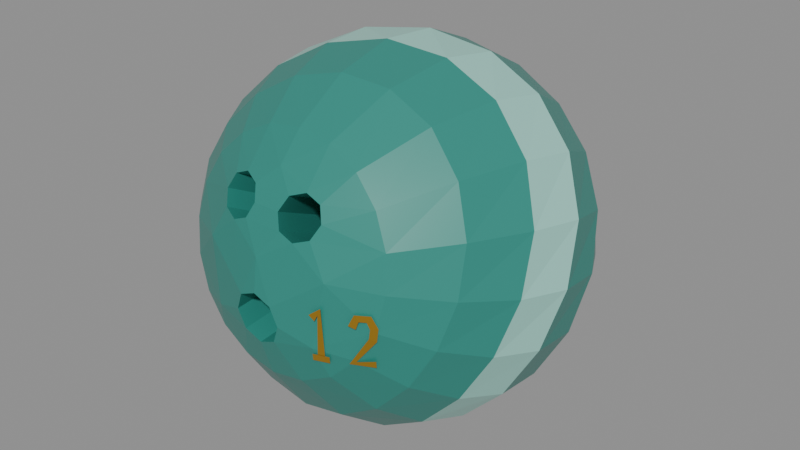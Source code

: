 # Source: cozy_bowling_ball_12lb.blend  (saved by Blender 5.2.45; exported with 4.5.12 LTS)
import bpy
from mathutils import Matrix  # noqa: F401  (used for matrix-valued properties, if any)

bpy.ops.wm.read_factory_settings(use_empty=True)
scene = bpy.context.scene
scene.name = 'Scene'

# ---- materials (node trees are filled in below, after node groups)
mat_bowling_teal_seafoam = bpy.data.materials.new('Bowling_Teal_Seafoam')
mat_bowling_teal_seafoam.diffuse_color = (0.02624, 0.2542, 0.2086, 1.0)
mat_bowling_ball_seafoam = bpy.data.materials.new('Bowling_Ball_Seafoam')
mat_bowling_ball_seafoam.diffuse_color = (0.3467, 0.7157, 0.624, 1.0)
mat_bowling_gold_brass = bpy.data.materials.new('Bowling_Gold_Brass')
mat_bowling_gold_brass.diffuse_color = (0.6867, 0.3813, 0.03955, 1.0)

# ---- material node trees
mat_bowling_teal_seafoam.use_nodes = True; mat_bowling_teal_seafoam.node_tree.nodes.clear()
_N = mat_bowling_teal_seafoam.node_tree.nodes; _L = mat_bowling_teal_seafoam.node_tree.links
n0 = _N.new('ShaderNodeBsdfPrincipled'); n0.name = 'Principled BSDF'; n0.location = (-200, 100)
n0.inputs[0].default_value = (0.02624, 0.2542, 0.2086, 1.0)
n0.inputs[1].default_value = 0.05
n0.inputs[2].default_value = 0.35
n0.inputs[10].default_value = 0.005
n1 = _N.new('ShaderNodeOutputMaterial'); n1.name = 'Material Output'; n1.location = (200, 100)
_L.new(n0.outputs[0], n1.inputs[0])
n1.is_active_output = True
mat_bowling_ball_seafoam.use_nodes = True; mat_bowling_ball_seafoam.node_tree.nodes.clear()
_N = mat_bowling_ball_seafoam.node_tree.nodes; _L = mat_bowling_ball_seafoam.node_tree.links
n0 = _N.new('ShaderNodeBsdfPrincipled'); n0.name = 'Principled BSDF'; n0.location = (-200, 100)
n0.inputs[0].default_value = (0.3467, 0.7157, 0.624, 1.0)
n0.inputs[2].default_value = 0.28
n0.inputs[10].default_value = 0.005
n1 = _N.new('ShaderNodeOutputMaterial'); n1.name = 'Material Output'; n1.location = (200, 100)
_L.new(n0.outputs[0], n1.inputs[0])
n1.is_active_output = True
mat_bowling_gold_brass.use_nodes = True; mat_bowling_gold_brass.node_tree.nodes.clear()
_N = mat_bowling_gold_brass.node_tree.nodes; _L = mat_bowling_gold_brass.node_tree.links
n0 = _N.new('ShaderNodeBsdfPrincipled'); n0.name = 'Principled BSDF'; n0.location = (-200, 100)
n0.inputs[0].default_value = (0.6867, 0.3813, 0.03955, 1.0)
n0.inputs[1].default_value = 0.85
n0.inputs[2].default_value = 0.28
n0.inputs[10].default_value = 0.005
n1 = _N.new('ShaderNodeOutputMaterial'); n1.name = 'Material Output'; n1.location = (200, 100)
_L.new(n0.outputs[0], n1.inputs[0])
n1.is_active_output = True

# ---- meshes
me_ball_12lb_mesh = bpy.data.meshes.new('Ball_12lb_Mesh')
me_ball_12lb_mesh.from_pydata([(0.06377, -0.08586, 0.01825), (0.06065, -0.08176, 0.03753), (0.05159, -0.07807, 0.05492), (0.03749, -0.07513, 0.06872), (0.01971, -0.07325, 0.07758), (3.905e-18, -0.0726, 0.08063), (-0.01971, -0.07325, 0.07758), (-0.03749, -0.07513, 0.06872), (-0.05159, -0.07807, 0.05492), (-0.06065, -0.08176, 0.03753), (-0.06377, -0.08586, 0.01825), (-0.06065, -0.08996, -0.001027), (-0.05159, -0.09365, -0.01842), (-0.03749, -0.09659, -0.03222), (-0.01971, -0.09847, -0.04108), (-1.172e-17, -0.09912, -0.04413), (0.01971, -0.09847, -0.04108), (0.03749, -0.09659, -0.03222), (0.05159, -0.09365, -0.01842), (0.06065, -0.08996, -0.001027), (-0.0077, -0.09713, 0.04774), (-0.01116, -0.09267, 0.05532), (-0.0195, -0.08948, 0.05818), (-0.02784, -0.0895, 0.05465), (-0.0313, -0.09275, 0.04681), (-0.02784, -0.09725, 0.03923), (-0.0195, -0.1003, 0.03636), (-0.01116, -0.1003, 0.03988), (0.0313, -0.09275, 0.04681), (0.02784, -0.0895, 0.05465), (0.0195, -0.08948, 0.05818), (0.01116, -0.09267, 0.05532), (0.0077, -0.09713, 0.04774), (0.01116, -0.1003, 0.03988), (0.0195, -0.1003, 0.03636), (0.02784, -0.09725, 0.03923), (0.0138, -0.1073, -0.008376), (0.009758, -0.108, 0.001761), (8.45e-19, -0.1083, 0.005955), (-0.009758, -0.108, 0.001761), (-0.0138, -0.1073, -0.008376), (-0.009758, -0.1065, -0.01853), (-2.535e-18, -0.1061, -0.02274), (0.009758, -0.1065, -0.01853), (0.0, -0.1057, 0.02451), (-0.038, -0.09941, 0.02113), (0.038, -0.09941, 0.02113), (0.0, -0.08655, 0.06543), (-0.032, -0.1026, -0.015), (0.032, -0.1026, -0.015), (0.003443, -0.04249, 0.02064), (-1.328e-05, -0.03803, 0.02822), (-0.008357, -0.03484, 0.03108), (-0.0167, -0.03486, 0.02755), (-0.02016, -0.0381, 0.01971), (-0.0167, -0.04261, 0.01214), (-0.008357, -0.04571, 0.009263), (-1.328e-05, -0.04565, 0.01278), (0.02016, -0.0381, 0.01971), (0.0167, -0.03486, 0.02755), (0.008357, -0.03484, 0.03108), (1.328e-05, -0.03803, 0.02822), (-0.003443, -0.04249, 0.02064), (1.328e-05, -0.04565, 0.01278), (0.008357, -0.04571, 0.009263), (0.0167, -0.04261, 0.01214), (0.0138, -0.03749, -0.003095), (0.009758, -0.03825, 0.007041), (8.45e-19, -0.03854, 0.01124), (-0.009758, -0.03825, 0.007041), (-0.0138, -0.03749, -0.003095), (-0.009758, -0.03666, -0.01325), (-2.535e-18, -0.03629, -0.01746), (0.009758, -0.03666, -0.01325), (0.08758, -0.06264, 0.01331), (0.08528, -0.054, 0.0398), (0.07385, -0.04621, 0.06468), (0.05393, -0.04121, 0.08465), (0.02805, -0.04018, 0.0968), (5.418e-18, -0.04304, 0.0996), (-0.0264, -0.04852, 0.09339), (-0.04861, -0.05479, 0.08004), (-0.0658, -0.06031, 0.06169), (-0.07792, -0.06432, 0.03955), (-0.08424, -0.06689, 0.01422), (-0.08305, -0.0686, -0.013), (-0.07286, -0.0702, -0.0392), (-0.05387, -0.07222, -0.06046), (-0.02836, -0.07474, -0.07336), (-1.664e-17, -0.07724, -0.0762), (0.02737, -0.0788, -0.06938), (0.05091, -0.0785, -0.05495), (0.06923, -0.07571, -0.03533), (0.08175, -0.07028, -0.01222), (0.103, -0.03336, 0.007091), (0.09977, -0.02037, 0.03747), (0.08588, -0.008982, 0.0657), (0.06259, -0.002494, 0.0886), (0.03269, -0.002676, 0.1034), (6.359e-18, -0.009144, 0.1081), (-0.03113, -0.01947, 0.1021), (-0.05731, -0.03017, 0.08705), (-0.07746, -0.03823, 0.06566), (-0.0918, -0.04227, 0.03948), (-0.09937, -0.04261, 0.009057), (-0.09771, -0.04073, -0.0238), (-0.08513, -0.03874, -0.055), (-0.06255, -0.03864, -0.0798), (-0.03291, -0.04134, -0.09476), (-1.941e-17, -0.04615, -0.09819), (0.03212, -0.05097, -0.09024), (0.05996, -0.05332, -0.07304), (0.08162, -0.05137, -0.04971), (0.09636, -0.04447, -0.02256), (0.1085, -0.0007763, 0.000165), (0.1029, 0.01469, 0.03106), (0.08694, 0.02775, 0.05868), (0.06298, 0.03469, 0.08125), (0.0333, 0.03375, 0.09759), (6.641e-18, 0.02537, 0.1055), (-0.0334, 0.01222, 0.1025), (-0.06271, -0.001369, 0.08853), (-0.08548, -0.01123, 0.06588), (-0.1009, -0.01523, 0.03677), (-0.1076, -0.01369, 0.002909), (-0.1032, -0.008802, -0.0324), (-0.08743, -0.00382, -0.06413), (-0.06302, -0.001807, -0.0883), (-0.0331, -0.004355, -0.1032), (-1.981e-17, -0.01077, -0.108), (0.03351, -0.01819, -0.1016), (0.06371, -0.02288, -0.08479), (0.08749, -0.02188, -0.06033), (0.103, -0.01411, -0.0312), (0.1035, 0.032, -0.006801), (0.09532, 0.0471, 0.02165), (0.07851, 0.05933, 0.0457), (0.05642, 0.06561, 0.06545), (0.03031, 0.06474, 0.08162), (6.257e-18, 0.05693, 0.09236), (-0.03272, 0.04416, 0.09355), (-0.06335, 0.03042, 0.08267), (-0.08759, 0.0202, 0.06076), (-0.1028, 0.01623, 0.0307), (-0.1069, 0.01839, -0.00391), (-0.09872, 0.02424, -0.03794), (-0.0805, 0.03015, -0.0662), (-0.05656, 0.03285, -0.08657), (-0.02964, 0.03066, -0.09977), (-1.809e-17, 0.02408, -0.1058), (0.03153, 0.01596, -0.1026), (0.06152, 0.01037, -0.08877), (0.08555, 0.01083, -0.06585), (0.1002, 0.01857, -0.03723), (0.08824, 0.06175, -0.01313), (0.07884, 0.0738, 0.0105), (0.06323, 0.08317, 0.02929), (0.04507, 0.08799, 0.04471), (0.02463, 0.08778, 0.05883), (5.269e-18, 0.08253, 0.07043), (-0.02872, 0.07312, 0.07484), (-0.05756, 0.06218, 0.06777), (-0.08089, 0.05343, 0.04873), (-0.09426, 0.04955, 0.02078), (-0.09527, 0.05079, -0.0108), (-0.08452, 0.05518, -0.0398), (-0.06617, 0.05974, -0.06185), (-0.04526, 0.06183, -0.07682), (-0.02366, 0.06007, -0.0872), (-1.474e-17, 0.05475, -0.09367), (0.02651, 0.04802, -0.09361), (0.05319, 0.04334, -0.08405), (0.07499, 0.04384, -0.06502), (0.08738, 0.05055, -0.03977), (0.06427, 0.08551, -0.01818), (0.0559, 0.09298, -0.001196), (0.04381, 0.09858, 0.01158), (0.031, 0.1016, 0.02202), (0.01719, 0.1021, 0.03238), (3.795e-18, 0.1, 0.04211), (-0.02146, 0.09528, 0.04726), (-0.04432, 0.08899, 0.04345), (-0.06321, 0.08319, 0.02927), (-0.07319, 0.07975, 0.007361), (-0.07214, 0.07928, -0.01685), (-0.06175, 0.08086, -0.0377), (-0.04667, 0.08284, -0.05227), (-0.03118, 0.08366, -0.06166), (-0.01626, 0.0824, -0.06869), (-1.032e-17, 0.07913, -0.07424), (0.01907, 0.0751, -0.07595), (0.03919, 0.07251, -0.07056), (0.05593, 0.07334, -0.05714), (0.06488, 0.07814, -0.03816), (0.03384, 0.1008, -0.02143), (0.02891, 0.1038, -0.01247), (0.0223, 0.106, -0.005967), (0.01571, 0.1074, -0.0007184), (0.008796, 0.108, 0.004713), (1.983e-18, 0.108, 0.01015), (-0.0115, 0.1071, 0.01341), (-0.02424, 0.1051, 0.01178), (-0.03493, 0.1026, 0.004125), (-0.04027, 0.1004, -0.007973), (-0.039, 0.09903, -0.02105), (-0.03259, 0.0985, -0.03176), (-0.02404, 0.09844, -0.03878), (-0.01581, 0.09829, -0.04314), (-0.008237, 0.09761, -0.04666), (-5.289e-18, 0.09634, -0.04991), (0.009955, 0.09497, -0.05151), (0.0208, 0.09437, -0.04933), (0.02994, 0.09524, -0.04248), (0.03462, 0.09764, -0.03225), (0.0, 0.1061, -0.02256), (0.03187, -0.104, 0.004376), (0.03465, -0.1032, 0.00154), (0.03752, -0.1019, 0.008727), (0.03619, -0.1026, 0.005012), (0.03804, -0.1001, -0.01997), (0.03426, -0.1014, -0.01995), (0.03197, -0.1025, -0.01795), (0.03165, -0.1019, -0.02191), (0.04025, -0.09958, -0.018), (0.03993, -0.09891, -0.02196), (0.04997, -0.09674, 0.001991), (0.05323, -0.095, 0.0004607), (0.05236, -0.09515, 0.007962), (0.05438, -0.09424, 0.004626), (0.05935, -0.09095, 0.008043), (0.05764, -0.09228, 0.004618), (0.06229, -0.08931, 0.001648), (0.05899, -0.09154, 0.0009344), (0.06157, -0.08965, -0.00557), (0.05844, -0.09179, -0.004191), (0.05218, -0.09377, -0.01851), (0.04891, -0.09515, -0.02035), (0.06034, -0.08897, -0.01738), (0.06003, -0.08832, -0.02134), (-0.0148, 0.1054, -0.02292), (-0.0172, 0.1053, -0.02187), (-0.01039, 0.1077, -0.01227), (-0.01223, 0.1077, -0.01039), (-9.797e-19, 0.1086, -0.008056), (-9.797e-19, 0.1088, -0.005432), (0.01039, 0.1077, -0.01227), (0.01223, 0.1077, -0.01039), (0.0147, 0.1055, -0.02243), (0.0173, 0.1052, -0.02235), (0.01039, 0.1034, -0.0326), (0.01223, 0.1026, -0.03432), (2.939e-18, 0.1025, -0.03681), (2.939e-18, 0.1016, -0.03928), (-0.01039, 0.1034, -0.0326), (-0.01223, 0.1026, -0.03432), (-0.0148, 0.1056, -0.02194), (-0.0172, 0.1051, -0.02284), (0.022, 0.1047, -0.02073), (0.022, 0.1041, -0.02366), (-0.022, 0.1047, -0.02073), (-0.022, 0.1041, -0.02366), (0.0015, 0.09984, -0.04371), (-0.0015, 0.09984, -0.04371), (0.0015, 0.109, -0.0006745), (-0.0015, 0.109, -0.0006745)], [], [(10, 11, 45), (9, 10, 45), (13, 48, 12), (11, 12, 48), (45, 11, 48), (9, 45, 25), (25, 24, 9), (8, 9, 24), (24, 23, 8), (23, 7, 8), (15, 42, 14), (42, 41, 14), (39, 44, 26), (27, 26, 44), (48, 13, 14), (14, 41, 48), (41, 40, 48), (40, 39, 48), (45, 48, 39), (39, 26, 45), (25, 45, 26), (7, 23, 22), (22, 6, 7), (31, 30, 47), (19, 0, 46), (0, 1, 46), (49, 17, 18), (18, 19, 49), (19, 46, 49), (46, 1, 35), (28, 35, 1), (1, 2, 28), (29, 28, 2), (2, 3, 29), (17, 49, 16), (43, 16, 49), (36, 43, 49), (37, 36, 49), (49, 46, 37), (34, 37, 46), (46, 35, 34), (29, 3, 30), (3, 4, 30), (47, 30, 4), (5, 47, 4), (42, 15, 16), (16, 43, 42), (44, 39, 38), (38, 37, 44), (37, 34, 44), (34, 33, 44), (27, 44, 33), (20, 27, 33), (33, 32, 20), (21, 20, 32), (32, 31, 21), (31, 47, 21), (22, 21, 47), (6, 22, 47), (47, 5, 6), (20, 21, 51, 50), (21, 22, 52, 51), (22, 23, 53, 52), (23, 24, 54, 53), (24, 25, 55, 54), (25, 26, 56, 55), (26, 27, 57, 56), (27, 20, 50, 57), (50, 51, 52), (50, 52, 53), (50, 53, 54), (50, 54, 55), (50, 55, 56), (50, 56, 57), (28, 29, 59, 58), (29, 30, 60, 59), (30, 31, 61, 60), (31, 32, 62, 61), (32, 33, 63, 62), (33, 34, 64, 63), (34, 35, 65, 64), (35, 28, 58, 65), (58, 59, 60), (58, 60, 61), (58, 61, 62), (58, 62, 63), (58, 63, 64), (58, 64, 65), (36, 37, 67, 66), (37, 38, 68, 67), (38, 39, 69, 68), (39, 40, 70, 69), (40, 41, 71, 70), (41, 42, 72, 71), (42, 43, 73, 72), (43, 36, 66, 73), (66, 67, 68), (66, 68, 69), (66, 69, 70), (66, 70, 71), (66, 71, 72), (66, 72, 73), (0, 74, 75, 1), (1, 75, 76, 2), (2, 76, 77, 3), (3, 77, 78, 4), (4, 78, 79, 5), (5, 79, 80, 6), (6, 80, 81, 7), (7, 81, 82, 8), (8, 82, 83, 9), (9, 83, 84, 10), (10, 84, 85, 11), (11, 85, 86, 12), (12, 86, 87, 13), (13, 87, 88, 14), (14, 88, 89, 15), (15, 89, 90, 16), (16, 90, 91, 17), (17, 91, 92, 18), (18, 92, 93, 19), (19, 93, 74, 0), (74, 94, 95, 75), (75, 95, 96, 76), (76, 96, 97, 77), (77, 97, 98, 78), (78, 98, 99, 79), (79, 99, 100, 80), (80, 100, 101, 81), (81, 101, 102, 82), (82, 102, 103, 83), (83, 103, 104, 84), (84, 104, 105, 85), (85, 105, 106, 86), (86, 106, 107, 87), (87, 107, 108, 88), (88, 108, 109, 89), (89, 109, 110, 90), (90, 110, 111, 91), (91, 111, 112, 92), (92, 112, 113, 93), (93, 113, 94, 74), (94, 114, 115, 95), (95, 115, 116, 96), (96, 116, 117, 97), (97, 117, 118, 98), (98, 118, 119, 99), (99, 119, 120, 100), (100, 120, 121, 101), (101, 121, 122, 102), (102, 122, 123, 103), (103, 123, 124, 104), (104, 124, 125, 105), (105, 125, 126, 106), (106, 126, 127, 107), (107, 127, 128, 108), (108, 128, 129, 109), (109, 129, 130, 110), (110, 130, 131, 111), (111, 131, 132, 112), (112, 132, 133, 113), (113, 133, 114, 94), (114, 134, 135, 115), (115, 135, 136, 116), (116, 136, 137, 117), (117, 137, 138, 118), (118, 138, 139, 119), (119, 139, 140, 120), (120, 140, 141, 121), (121, 141, 142, 122), (122, 142, 143, 123), (123, 143, 144, 124), (124, 144, 145, 125), (125, 145, 146, 126), (126, 146, 147, 127), (127, 147, 148, 128), (128, 148, 149, 129), (129, 149, 150, 130), (130, 150, 151, 131), (131, 151, 152, 132), (132, 152, 153, 133), (133, 153, 134, 114), (134, 154, 155, 135), (135, 155, 156, 136), (136, 156, 157, 137), (137, 157, 158, 138), (138, 158, 159, 139), (139, 159, 160, 140), (140, 160, 161, 141), (141, 161, 162, 142), (142, 162, 163, 143), (143, 163, 164, 144), (144, 164, 165, 145), (145, 165, 166, 146), (146, 166, 167, 147), (147, 167, 168, 148), (148, 168, 169, 149), (149, 169, 170, 150), (150, 170, 171, 151), (151, 171, 172, 152), (152, 172, 173, 153), (153, 173, 154, 134), (154, 174, 175, 155), (155, 175, 176, 156), (156, 176, 177, 157), (157, 177, 178, 158), (158, 178, 179, 159), (159, 179, 180, 160), (160, 180, 181, 161), (161, 181, 182, 162), (162, 182, 183, 163), (163, 183, 184, 164), (164, 184, 185, 165), (165, 185, 186, 166), (166, 186, 187, 167), (167, 187, 188, 168), (168, 188, 189, 169), (169, 189, 190, 170), (170, 190, 191, 171), (171, 191, 192, 172), (172, 192, 193, 173), (173, 193, 174, 154), (174, 194, 195, 175), (175, 195, 196, 176), (176, 196, 197, 177), (177, 197, 198, 178), (178, 198, 199, 179), (179, 199, 200, 180), (180, 200, 201, 181), (181, 201, 202, 182), (182, 202, 203, 183), (183, 203, 204, 184), (184, 204, 205, 185), (185, 205, 206, 186), (186, 206, 207, 187), (187, 207, 208, 188), (188, 208, 209, 189), (189, 209, 210, 190), (190, 210, 211, 191), (191, 211, 212, 192), (192, 212, 213, 193), (193, 213, 194, 174), (194, 214, 195), (195, 214, 196), (196, 214, 197), (197, 214, 198), (198, 214, 199), (199, 214, 200), (200, 214, 201), (201, 214, 202), (202, 214, 203), (203, 214, 204), (204, 214, 205), (205, 214, 206), (206, 214, 207), (207, 214, 208), (208, 214, 209), (209, 214, 210), (210, 214, 211), (211, 214, 212), (212, 214, 213), (213, 214, 194), (216, 218, 217, 215), (218, 220, 219, 217), (222, 224, 223, 221), (226, 228, 227, 225), (228, 230, 229, 227), (230, 232, 231, 229), (232, 234, 233, 231), (234, 236, 235, 233), (236, 238, 237, 235), (240, 242, 241, 239), (242, 244, 243, 241), (244, 246, 245, 243), (246, 248, 247, 245), (248, 250, 249, 247), (250, 252, 251, 249), (252, 254, 253, 251), (254, 256, 255, 253), (258, 260, 259, 257), (262, 264, 263, 261)])
me_ball_12lb_mesh.polygons.foreach_set('material_index', [0, 0, 0, 0, 0, 0, 0, 0, 0, 0, 0, 0, 0, 0, 0, 0, 0, 0, 0, 0, 0, 0, 0, 0, 0, 0, 0, 0, 0, 0, 0, 0, 0, 0, 0, 0, 0, 0, 0, 0, 0, 0, 0, 0, 0, 0, 0, 0, 0, 0, 0, 0, 0, 0, 0, 0, 0, 0, 0, 0, 0, 0, 0, 0, 0, 0, 0, 0, 0, 0, 0, 0, 0, 0, 0, 0, 0, 0, 0, 0, 0, 0, 0, 0, 0, 0, 0, 0, 0, 0, 0, 0, 0, 0, 0, 0, 0, 0, 0, 0, 0, 0, 0, 0, 0, 0, 0, 0, 0, 0, 0, 0, 0, 0, 0, 0, 0, 0, 0, 0, 0, 0, 0, 0, 0, 0, 0, 0, 0, 0, 0, 0, 0, 0, 0, 0, 0, 0, 0, 0, 0, 0, 1, 1, 1, 1, 1, 1, 1, 1, 1, 1, 1, 1, 1, 1, 1, 1, 1, 1, 1, 1, 0, 0, 0, 0, 0, 0, 0, 0, 0, 0, 0, 0, 0, 0, 0, 0, 0, 0, 0, 0, 0, 0, 1, 1, 1, 1, 1, 0, 0, 0, 0, 0, 1, 1, 1, 1, 1, 0, 0, 0, 0, 0, 0, 0, 0, 0, 0, 0, 0, 0, 0, 0, 0, 0, 0, 0, 0, 0, 0, 0, 0, 0, 0, 0, 0, 0, 0, 0, 0, 0, 0, 0, 0, 0, 0, 0, 0, 0, 0, 0, 0, 0, 0, 0, 0, 0, 0, 0, 0, 0, 0, 0, 0, 0, 0, 0, 0, 0, 0, 0, 2, 2, 2, 2, 2, 2, 2, 2, 2, 1, 1, 1, 1, 1, 1, 1, 1, 2, 2])
me_ball_12lb_mesh.materials.append(mat_bowling_teal_seafoam)
me_ball_12lb_mesh.materials.append(mat_bowling_ball_seafoam)
me_ball_12lb_mesh.materials.append(mat_bowling_gold_brass)
me_ball_12lb_mesh.update()

# ---- objects
ob_ball_12lb_mesh = bpy.data.objects.new('Ball_12lb_Mesh', me_ball_12lb_mesh)
ob_ball_center = bpy.data.objects.new('Ball_Center', None)
ob_finger_hole_middle = bpy.data.objects.new('Finger_Hole_Middle', None)
ob_finger_hole_ring = bpy.data.objects.new('Finger_Hole_Ring', None)
ob_thumb_hole = bpy.data.objects.new('Thumb_Hole', None)

# ---- transforms, parenting, visibility, modifiers, constraints
ob_ball_12lb_mesh.location = (0.0, 0.0, 0.0)
ob_ball_center.parent = ob_ball_12lb_mesh
ob_ball_center.location = (0.0, 0.0, 0.0)
ob_ball_center.empty_display_size = 0.03
ob_finger_hole_middle.parent = ob_ball_12lb_mesh
ob_finger_hole_middle.location = (-0.0195, -0.09562, 0.04742)
ob_finger_hole_middle.rotation_euler = (-1.119, -3.142, -0.2012)
ob_finger_hole_middle.empty_display_type = 'ARROWS'
ob_finger_hole_middle.empty_display_size = 0.04
ob_finger_hole_ring.parent = ob_ball_12lb_mesh
ob_finger_hole_ring.location = (0.0195, -0.09562, 0.04742)
ob_finger_hole_ring.rotation_euler = (-1.119, -3.142, 0.2012)
ob_finger_hole_ring.empty_display_type = 'ARROWS'
ob_finger_hole_ring.empty_display_size = 0.04
ob_thumb_hole.parent = ob_ball_12lb_mesh
ob_thumb_hole.location = (0.0, -0.1082, -0.008185)
ob_thumb_hole.rotation_euler = (1.495, -0.0, -3.142)
ob_thumb_hole.empty_display_type = 'ARROWS'
ob_thumb_hole.empty_display_size = 0.04

# ---- collection membership
scene.collection.objects.link(ob_ball_12lb_mesh)
scene.collection.objects.link(ob_ball_center)
scene.collection.objects.link(ob_finger_hole_middle)
scene.collection.objects.link(ob_finger_hole_ring)
scene.collection.objects.link(ob_thumb_hole)

# ---- scene / render settings (as saved in the file)
scene.frame_start = 1; scene.frame_end = 250; scene.frame_set(1)
scene.render.engine = 'BLENDER_EEVEE_NEXT'
scene.render.fps = 30
scene.render.bake_bias = 0.0
scene.render.bake_samples = 0
scene.render.compositor_device = 'GPU'
scene.eevee.use_volume_custom_range = False
scene.eevee.fast_gi_thickness_near = 0.1
scene.eevee.fast_gi_thickness_far = 0.0
scene.eevee.ray_tracing_options.screen_trace_thickness = 0.1
bpy.context.view_layer.update()

# ---- added for rendering (the .blend has no active camera and no usable light): camera, sun + grey world if the file has none
cam_auto = bpy.data.cameras.new('AutoCamera')
cam_auto.lens = 50.0
cam_auto.sensor_width = 36.0
cam_auto.clip_end = 1000.0
ob_auto_camera = bpy.data.objects.new('AutoCamera', cam_auto)
scene.collection.objects.link(ob_auto_camera)
ob_auto_camera.location = (0.347398, -0.416011, 0.277632)
ob_auto_camera.rotation_euler = (1.09748, -7.21219e-08, 0.694738)
scene.camera = ob_auto_camera
light_auto_sun = bpy.data.lights.new('AutoSun', 'SUN')
light_auto_sun.energy = 3.0
light_auto_sun.angle = 0.0523599
ob_auto_sun = bpy.data.objects.new('AutoSun', light_auto_sun)
scene.collection.objects.link(ob_auto_sun)
ob_auto_sun.rotation_euler = (0.872665, 0.174533, 0.523599)
if scene.world is None:
    world_auto = bpy.data.worlds.new('AutoWorld')
    world_auto.color = (0.3, 0.3, 0.3)
    scene.world = world_auto
bpy.context.view_layer.update()
